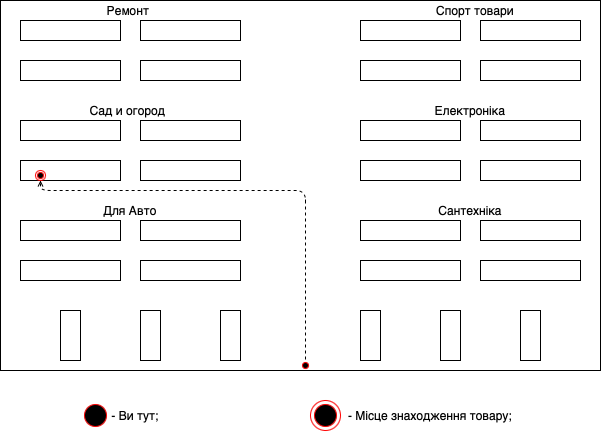

The diagram above was exported from draw.io. Its source (the exported page's mxGraphModel, read from the mxfile embedded in the PNG):
<mxGraphModel dx="788" dy="538" grid="1" gridSize="10" guides="1" tooltips="1" connect="1" arrows="1" fold="1" page="1" pageScale="1" pageWidth="827" pageHeight="1169" math="0" shadow="0">
  <root>
    <mxCell id="0" />
    <mxCell id="1" parent="0" />
    <mxCell id="N5xqSzeXtgch6R9Lca7W-2" value="" style="rounded=0;whiteSpace=wrap;html=1;fillColor=none;" parent="1" vertex="1">
      <mxGeometry x="100" y="60" width="100" height="20" as="geometry" />
    </mxCell>
    <mxCell id="N5xqSzeXtgch6R9Lca7W-3" value="" style="rounded=0;whiteSpace=wrap;html=1;fillColor=none;" parent="1" vertex="1">
      <mxGeometry x="220" y="60" width="100" height="20" as="geometry" />
    </mxCell>
    <mxCell id="N5xqSzeXtgch6R9Lca7W-4" value="" style="rounded=0;whiteSpace=wrap;html=1;fillColor=none;" parent="1" vertex="1">
      <mxGeometry x="100" y="100" width="100" height="20" as="geometry" />
    </mxCell>
    <mxCell id="N5xqSzeXtgch6R9Lca7W-5" value="" style="rounded=0;whiteSpace=wrap;html=1;fillColor=none;" parent="1" vertex="1">
      <mxGeometry x="220" y="100" width="100" height="20" as="geometry" />
    </mxCell>
    <mxCell id="N5xqSzeXtgch6R9Lca7W-6" value="" style="rounded=0;whiteSpace=wrap;html=1;fillColor=none;" parent="1" vertex="1">
      <mxGeometry x="440" y="60" width="100" height="20" as="geometry" />
    </mxCell>
    <mxCell id="N5xqSzeXtgch6R9Lca7W-7" value="" style="rounded=0;whiteSpace=wrap;html=1;fillColor=none;" parent="1" vertex="1">
      <mxGeometry x="560" y="60" width="100" height="20" as="geometry" />
    </mxCell>
    <mxCell id="N5xqSzeXtgch6R9Lca7W-8" value="" style="rounded=0;whiteSpace=wrap;html=1;fillColor=none;" parent="1" vertex="1">
      <mxGeometry x="440" y="100" width="100" height="20" as="geometry" />
    </mxCell>
    <mxCell id="N5xqSzeXtgch6R9Lca7W-9" value="" style="rounded=0;whiteSpace=wrap;html=1;fillColor=none;" parent="1" vertex="1">
      <mxGeometry x="560" y="100" width="100" height="20" as="geometry" />
    </mxCell>
    <mxCell id="N5xqSzeXtgch6R9Lca7W-10" value="" style="rounded=0;whiteSpace=wrap;html=1;fillColor=none;" parent="1" vertex="1">
      <mxGeometry x="100" y="160" width="100" height="20" as="geometry" />
    </mxCell>
    <mxCell id="N5xqSzeXtgch6R9Lca7W-11" value="" style="rounded=0;whiteSpace=wrap;html=1;fillColor=none;" parent="1" vertex="1">
      <mxGeometry x="220" y="160" width="100" height="20" as="geometry" />
    </mxCell>
    <mxCell id="N5xqSzeXtgch6R9Lca7W-12" value="" style="rounded=0;whiteSpace=wrap;html=1;fillColor=none;" parent="1" vertex="1">
      <mxGeometry x="100" y="200" width="100" height="20" as="geometry" />
    </mxCell>
    <mxCell id="N5xqSzeXtgch6R9Lca7W-13" value="" style="rounded=0;whiteSpace=wrap;html=1;fillColor=none;" parent="1" vertex="1">
      <mxGeometry x="220" y="200" width="100" height="20" as="geometry" />
    </mxCell>
    <mxCell id="N5xqSzeXtgch6R9Lca7W-14" value="" style="rounded=0;whiteSpace=wrap;html=1;fillColor=none;" parent="1" vertex="1">
      <mxGeometry x="440" y="160" width="100" height="20" as="geometry" />
    </mxCell>
    <mxCell id="N5xqSzeXtgch6R9Lca7W-15" value="" style="rounded=0;whiteSpace=wrap;html=1;fillColor=none;" parent="1" vertex="1">
      <mxGeometry x="440" y="200" width="100" height="20" as="geometry" />
    </mxCell>
    <mxCell id="N5xqSzeXtgch6R9Lca7W-16" value="" style="rounded=0;whiteSpace=wrap;html=1;fillColor=none;" parent="1" vertex="1">
      <mxGeometry x="560" y="200" width="100" height="20" as="geometry" />
    </mxCell>
    <mxCell id="N5xqSzeXtgch6R9Lca7W-25" value="" style="rounded=0;whiteSpace=wrap;html=1;fillColor=none;" parent="1" vertex="1">
      <mxGeometry x="560" y="160" width="100" height="20" as="geometry" />
    </mxCell>
    <mxCell id="N5xqSzeXtgch6R9Lca7W-26" value="" style="rounded=0;whiteSpace=wrap;html=1;fillColor=none;" parent="1" vertex="1">
      <mxGeometry x="100" y="260" width="100" height="20" as="geometry" />
    </mxCell>
    <mxCell id="N5xqSzeXtgch6R9Lca7W-27" value="" style="rounded=0;whiteSpace=wrap;html=1;fillColor=none;" parent="1" vertex="1">
      <mxGeometry x="220" y="260" width="100" height="20" as="geometry" />
    </mxCell>
    <mxCell id="N5xqSzeXtgch6R9Lca7W-28" value="" style="rounded=0;whiteSpace=wrap;html=1;fillColor=none;" parent="1" vertex="1">
      <mxGeometry x="100" y="300" width="100" height="20" as="geometry" />
    </mxCell>
    <mxCell id="N5xqSzeXtgch6R9Lca7W-29" value="" style="rounded=0;whiteSpace=wrap;html=1;fillColor=none;" parent="1" vertex="1">
      <mxGeometry x="220" y="300" width="100" height="20" as="geometry" />
    </mxCell>
    <mxCell id="N5xqSzeXtgch6R9Lca7W-30" value="" style="rounded=0;whiteSpace=wrap;html=1;fillColor=none;" parent="1" vertex="1">
      <mxGeometry x="440" y="260" width="100" height="20" as="geometry" />
    </mxCell>
    <mxCell id="N5xqSzeXtgch6R9Lca7W-31" value="" style="rounded=0;whiteSpace=wrap;html=1;fillColor=none;" parent="1" vertex="1">
      <mxGeometry x="440" y="300" width="100" height="20" as="geometry" />
    </mxCell>
    <mxCell id="N5xqSzeXtgch6R9Lca7W-32" value="" style="rounded=0;whiteSpace=wrap;html=1;fillColor=none;" parent="1" vertex="1">
      <mxGeometry x="560" y="300" width="100" height="20" as="geometry" />
    </mxCell>
    <mxCell id="N5xqSzeXtgch6R9Lca7W-33" value="" style="rounded=0;whiteSpace=wrap;html=1;fillColor=none;" parent="1" vertex="1">
      <mxGeometry x="560" y="260" width="100" height="20" as="geometry" />
    </mxCell>
    <mxCell id="N5xqSzeXtgch6R9Lca7W-34" value="" style="rounded=0;whiteSpace=wrap;html=1;fillColor=none;" parent="1" vertex="1">
      <mxGeometry x="140" y="350" width="20" height="50" as="geometry" />
    </mxCell>
    <mxCell id="N5xqSzeXtgch6R9Lca7W-35" value="" style="rounded=0;whiteSpace=wrap;html=1;fillColor=none;" parent="1" vertex="1">
      <mxGeometry x="300" y="350" width="20" height="50" as="geometry" />
    </mxCell>
    <mxCell id="N5xqSzeXtgch6R9Lca7W-36" value="" style="rounded=0;whiteSpace=wrap;html=1;fillColor=none;" parent="1" vertex="1">
      <mxGeometry x="220" y="350" width="20" height="50" as="geometry" />
    </mxCell>
    <mxCell id="N5xqSzeXtgch6R9Lca7W-38" value="" style="rounded=0;whiteSpace=wrap;html=1;fillColor=none;" parent="1" vertex="1">
      <mxGeometry x="440" y="350" width="20" height="50" as="geometry" />
    </mxCell>
    <mxCell id="N5xqSzeXtgch6R9Lca7W-39" value="" style="rounded=0;whiteSpace=wrap;html=1;fillColor=none;" parent="1" vertex="1">
      <mxGeometry x="600" y="350" width="20" height="50" as="geometry" />
    </mxCell>
    <mxCell id="N5xqSzeXtgch6R9Lca7W-40" value="" style="rounded=0;whiteSpace=wrap;html=1;fillColor=none;" parent="1" vertex="1">
      <mxGeometry x="520" y="350" width="20" height="50" as="geometry" />
    </mxCell>
    <mxCell id="z3uoBaA77Q-hyUNb0JST-7" value="" style="ellipse;html=1;shape=startState;fillColor=#000000;strokeColor=#ff0000;" vertex="1" parent="1">
      <mxGeometry x="380" y="400" width="10" height="10" as="geometry" />
    </mxCell>
    <mxCell id="z3uoBaA77Q-hyUNb0JST-9" value="" style="html=1;verticalAlign=bottom;endArrow=open;dashed=1;endSize=4;exitX=0.5;exitY=0;exitDx=0;exitDy=0;entryX=0.5;entryY=1;entryDx=0;entryDy=0;" edge="1" parent="1" target="z3uoBaA77Q-hyUNb0JST-12">
      <mxGeometry relative="1" as="geometry">
        <mxPoint x="385" y="399" as="sourcePoint" />
        <mxPoint x="150" y="308.99999999999994" as="targetPoint" />
        <Array as="points">
          <mxPoint x="385" y="230" />
          <mxPoint x="300" y="230" />
          <mxPoint x="230" y="230" />
          <mxPoint x="120" y="230" />
        </Array>
      </mxGeometry>
    </mxCell>
    <mxCell id="z3uoBaA77Q-hyUNb0JST-12" value="" style="ellipse;html=1;shape=endState;fillColor=#000000;strokeColor=#ff0000;" vertex="1" parent="1">
      <mxGeometry x="115" y="210" width="10" height="10" as="geometry" />
    </mxCell>
    <mxCell id="z3uoBaA77Q-hyUNb0JST-16" value="" style="rounded=0;whiteSpace=wrap;html=1;fillColor=none;" vertex="1" parent="1">
      <mxGeometry x="80" y="40" width="600" height="370" as="geometry" />
    </mxCell>
    <mxCell id="z3uoBaA77Q-hyUNb0JST-21" value="" style="ellipse;html=1;shape=startState;fillColor=#000000;strokeColor=#ff0000;" vertex="1" parent="1">
      <mxGeometry x="160" y="440" width="30" height="30" as="geometry" />
    </mxCell>
    <mxCell id="z3uoBaA77Q-hyUNb0JST-23" value="- Ви тут;" style="text;html=1;strokeColor=none;fillColor=none;align=center;verticalAlign=middle;whiteSpace=wrap;rounded=0;" vertex="1" parent="1">
      <mxGeometry x="170" y="445" width="90" height="20" as="geometry" />
    </mxCell>
    <mxCell id="z3uoBaA77Q-hyUNb0JST-24" value="" style="ellipse;html=1;shape=endState;fillColor=#000000;strokeColor=#ff0000;" vertex="1" parent="1">
      <mxGeometry x="390" y="440" width="30" height="30" as="geometry" />
    </mxCell>
    <mxCell id="z3uoBaA77Q-hyUNb0JST-25" value="- Місце знаходження товару;" style="text;html=1;strokeColor=none;fillColor=none;align=center;verticalAlign=middle;whiteSpace=wrap;rounded=0;" vertex="1" parent="1">
      <mxGeometry x="420" y="445" width="180" height="20" as="geometry" />
    </mxCell>
    <mxCell id="z3uoBaA77Q-hyUNb0JST-27" value="Для Авто" style="text;html=1;strokeColor=none;fillColor=none;align=center;verticalAlign=middle;whiteSpace=wrap;rounded=0;" vertex="1" parent="1">
      <mxGeometry x="160" y="240" width="100" height="20" as="geometry" />
    </mxCell>
    <mxCell id="z3uoBaA77Q-hyUNb0JST-29" value="Сад и огород" style="text;html=1;strokeColor=none;fillColor=none;align=center;verticalAlign=middle;whiteSpace=wrap;rounded=0;" vertex="1" parent="1">
      <mxGeometry x="145" y="140" width="125" height="20" as="geometry" />
    </mxCell>
    <mxCell id="z3uoBaA77Q-hyUNb0JST-31" value="Ремонт" style="text;html=1;strokeColor=none;fillColor=none;align=center;verticalAlign=middle;whiteSpace=wrap;rounded=0;" vertex="1" parent="1">
      <mxGeometry x="187.5" y="40" width="40" height="20" as="geometry" />
    </mxCell>
    <mxCell id="z3uoBaA77Q-hyUNb0JST-35" value="Сантехніка" style="text;html=1;strokeColor=none;fillColor=none;align=center;verticalAlign=middle;whiteSpace=wrap;rounded=0;" vertex="1" parent="1">
      <mxGeometry x="500" y="240" width="100" height="20" as="geometry" />
    </mxCell>
    <mxCell id="z3uoBaA77Q-hyUNb0JST-36" value="Електроніка" style="text;html=1;strokeColor=none;fillColor=none;align=center;verticalAlign=middle;whiteSpace=wrap;rounded=0;" vertex="1" parent="1">
      <mxGeometry x="500" y="140" width="100" height="20" as="geometry" />
    </mxCell>
    <mxCell id="z3uoBaA77Q-hyUNb0JST-37" value="Спорт товари" style="text;html=1;strokeColor=none;fillColor=none;align=center;verticalAlign=middle;whiteSpace=wrap;rounded=0;" vertex="1" parent="1">
      <mxGeometry x="510" y="40" width="90" height="20" as="geometry" />
    </mxCell>
  </root>
</mxGraphModel>